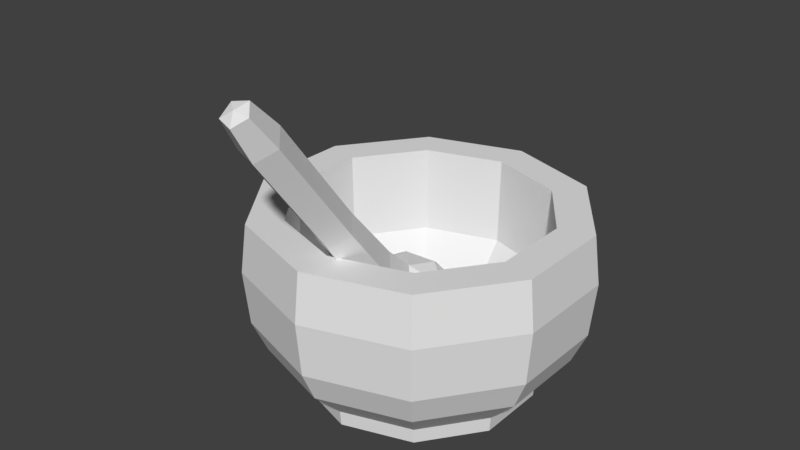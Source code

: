# Source: SM_StoneMortar_001.blend  (saved by Blender 2.79.0; exported with 4.5.12 LTS)
import bpy
from mathutils import Matrix  # noqa: F401  (used for matrix-valued properties, if any)

bpy.ops.wm.read_factory_settings(use_empty=True)
scene = bpy.context.scene
scene.name = 'Scene'

# ---- collections
col_collection_1 = bpy.data.collections.new('Collection 1'); scene.collection.children.link(col_collection_1)

# ---- materials (node trees are filled in below, after node groups)
mat_stone_mortar = bpy.data.materials.new('Stone Mortar')
mat_stone_mortar.alpha_threshold = 0.0
mat_stone_mortar.use_transparent_shadow = False
mat_stone_mortar.roughness = 0.5
mat_stone_mortar.line_color = (0.0, 0.0, 0.0, 1.0)

# ---- material node trees

# ---- world
world_world = bpy.data.worlds.new('World'); scene.world = world_world
world_world.color = (0.05088, 0.05088, 0.05088)
world_world.use_sun_shadow = False
world_world.sun_shadow_jitter_overblur = 0.0
world_world.cycles.sampling_method = 'MANUAL'

# ---- meshes
me_cylinder_001 = bpy.data.meshes.new('Cylinder.001')
me_cylinder_001.from_pydata([(-1.962e-08, 1.0, 0.1308), (0.5878, 0.809, 0.1308), (0.9511, 0.309, 0.1308), (0.9511, -0.309, 0.1308), (0.5878, -0.809, 0.1308), (-1.07e-07, -1.0, 0.1308), (-0.5878, -0.809, 0.1308), (-0.9511, -0.309, 0.1308), (-0.9511, 0.309, 0.1308), (-0.5878, 0.809, 0.1308), (-3.386e-08, 1.272, 0.4099), (0.7477, 1.029, 0.4099), (1.21, 0.3931, 0.4099), (1.21, -0.3931, 0.4099), (0.7477, -1.029, 0.4099), (-1.451e-07, -1.272, 0.4099), (-0.7477, -1.029, 0.4099), (-1.21, -0.3931, 0.4099), (-1.21, 0.3931, 0.4099), (-0.7477, 1.029, 0.4099), (-3.762e-08, 1.393, 0.679), (0.8189, 1.127, 0.679), (1.325, 0.4305, 0.679), (1.325, -0.4305, 0.679), (0.8189, -1.127, 0.679), (-1.594e-07, -1.393, 0.679), (-0.8189, -1.127, 0.679), (-1.325, -0.4305, 0.679), (-1.325, 0.4305, 0.679), (-0.8189, 1.127, 0.679), (-3.839e-08, 1.438, 1.144), (0.8453, 1.163, 1.144), (1.368, 0.4444, 1.144), (1.368, -0.4444, 1.144), (0.8453, -1.163, 1.144), (-1.641e-07, -1.438, 1.144), (-0.8453, -1.163, 1.144), (-1.368, -0.4444, 1.144), (-1.368, 0.4444, 1.144), (-0.8453, 1.163, 1.144), (-9.031e-08, 1.072, 0.805), (0.6303, 0.8676, 0.805), (1.02, 0.3314, 0.805), (1.02, -0.3314, 0.805), (0.6303, -0.8676, 0.805), (-1.545e-07, -1.072, 0.805), (-0.6303, -0.8676, 0.805), (-1.02, -0.3314, 0.805), (-1.02, 0.3314, 0.805), (-0.6303, 0.8676, 0.805), (-8.037e-08, 0.7759, 0.4256), (0.456, 0.6277, 0.4256), (0.7379, 0.2398, 0.4256), (0.7379, -0.2398, 0.4256), (0.456, -0.6277, 0.4256), (-1.268e-07, -0.7759, 0.4256), (-0.456, -0.6277, 0.4256), (-0.7379, -0.2398, 0.4256), (-0.7379, 0.2398, 0.4256), (-0.456, 0.6277, 0.4256), (-6.635e-08, 0.4845, 0.2351), (0.2848, 0.392, 0.2351), (0.4608, 0.1497, 0.2351), (0.4608, -0.1497, 0.2351), (0.2848, -0.392, 0.2351), (-9.535e-08, -0.4845, 0.2351), (-0.2848, -0.392, 0.2351), (-0.4608, -0.1497, 0.2351), (-0.4608, 0.1497, 0.2351), (-0.2848, 0.392, 0.2351), (-8.336e-08, 1.086, 1.558), (0.6385, 0.8789, 1.558), (1.033, 0.3357, 1.558), (1.033, -0.3357, 1.558), (0.6385, -0.8789, 1.558), (-1.484e-07, -1.086, 1.558), (-0.6385, -0.8789, 1.558), (-1.033, -0.3357, 1.558), (-1.033, 0.3357, 1.558), (-0.6385, 0.8789, 1.558), (0.8151, 1.122, 1.558), (-3.623e-08, 1.387, 1.558), (1.319, 0.4285, 1.558), (1.319, -0.4285, 1.558), (0.8151, -1.122, 1.558), (-1.575e-07, -1.387, 1.558), (-0.8151, -1.122, 1.558), (-1.319, -0.4285, 1.558), (-1.319, 0.4285, 1.558), (-0.8151, 1.122, 1.558), (-1.962e-08, 0.9878, 0.0), (0.5806, 0.7992, 0.0), (0.9395, 0.3053, 0.0), (0.9395, -0.3053, 0.0), (0.5806, -0.7992, 0.0), (-1.06e-07, -0.9878, 0.0), (-0.5806, -0.7992, 0.0), (-0.9395, -0.3053, 0.0), (-0.9395, 0.3053, 0.0), (-0.5806, 0.7992, 0.0), (0.03395, 0.04949, 0.3219), (0.3826, -0.3129, 0.3833), (-0.09923, -0.4383, 0.2894), (-0.397, -0.1102, 0.5351), (-0.09923, 0.218, 0.7808), (0.3826, 0.09263, 0.6869), (0.1671, -0.6966, 0.6344), (-0.3147, -0.5713, 0.7283), (-0.3147, -0.1657, 1.032), (0.1671, -0.04036, 1.126), (0.4649, -0.3685, 0.8801), (0.03395, -1.9, 2.925), (-0.04433, -0.1865, 0.2351), (0.2389, -0.1128, 0.2902), (0.1606, -0.3995, 0.2712), (0.4438, -0.08748, 0.5048), (0.2389, 0.1256, 0.4687), (-0.2194, 0.006358, 0.3795), (-0.2977, -0.2803, 0.3604), (-0.04433, 0.1992, 0.5239), (-0.2977, 0.1054, 0.6492), (0.1606, 0.2246, 0.7385), (0.4922, -0.3585, 0.6184), (0.4922, -0.1201, 0.7969), (0.03395, -0.625, 0.4188), (0.3172, -0.5514, 0.474), (-0.4243, -0.3585, 0.6184), (-0.2493, -0.5514, 0.474), (-0.2493, 0.07274, 0.9413), (-0.4243, -0.1201, 0.7969), (0.3172, 0.07274, 0.9413), (0.03395, 0.1464, 0.9964), (0.3656, -0.584, 0.766), (-0.09272, -0.7032, 0.6767), (-0.376, -0.3912, 0.9104), (-0.09272, -0.0791, 1.144), (0.3656, -0.1983, 1.055), (0.1122, -0.6779, 0.8913), (0.2873, -0.485, 1.036), (-0.171, -0.6042, 0.9465), (-0.171, -0.3658, 1.125), (0.1122, -0.2921, 1.18), (0.09624, -0.8118, 1.152), (0.2355, -0.6583, 1.267), (-0.1291, -0.7532, 1.196), (-0.1291, -0.5635, 1.338), (0.09624, -0.5049, 1.382), (0.08538, -1.159, 1.671), (0.2004, -1.032, 1.766), (-0.1007, -1.11, 1.707), (-0.1007, -0.9536, 1.825), (0.08538, -0.9052, 1.861), (0.08562, -1.815, 2.547), (0.2012, -1.688, 2.642), (-0.1013, -1.766, 2.583), (-0.1013, -1.609, 2.701), (0.08562, -1.561, 2.737), (0.07045, -1.97, 2.832), (0.1521, -1.88, 2.899), (-0.06161, -1.936, 2.858), (-0.06161, -1.825, 2.941), (0.07045, -1.791, 2.967)], [], [(2, 1, 11, 12), (90, 0, 1, 91), (96, 6, 7, 97), (17, 16, 26, 27), (0, 9, 19, 10), (9, 8, 18, 19), (8, 7, 17, 18), (7, 6, 16, 17), (6, 5, 15, 16), (5, 4, 14, 15), (4, 3, 13, 14), (1, 0, 10, 11), (3, 2, 12, 13), (24, 23, 33, 34), (14, 13, 23, 24), (11, 10, 20, 21), (18, 17, 27, 28), (15, 14, 24, 25), (12, 11, 21, 22), (19, 18, 28, 29), (16, 15, 25, 26), (13, 12, 22, 23), (10, 19, 29, 20), (31, 80, 82, 32), (21, 20, 30, 31), (28, 27, 37, 38), (25, 24, 34, 35), (22, 21, 31, 32), (29, 28, 38, 39), (26, 25, 35, 36), (23, 22, 32, 33), (20, 29, 39, 30), (27, 26, 36, 37), (75, 45, 46, 76), (38, 88, 89, 39), (35, 85, 86, 36), (32, 82, 83, 33), (39, 89, 81, 30), (36, 86, 87, 37), (33, 83, 84, 34), (37, 87, 88, 38), (34, 84, 85, 35), (43, 73, 72, 42), (70, 79, 49, 40), (71, 41, 42, 72), (78, 48, 49, 79), (77, 47, 48, 78), (76, 46, 47, 77), (42, 41, 51, 52), (44, 74, 73, 43), (75, 74, 44, 45), (56, 55, 65, 66), (49, 48, 58, 59), (46, 45, 55, 56), (43, 42, 52, 53), (40, 49, 59, 50), (47, 46, 56, 57), (44, 43, 53, 54), (41, 40, 50, 51), (48, 47, 57, 58), (45, 44, 54, 55), (61, 60, 69, 68, 67, 66, 65, 64, 63, 62), (53, 52, 62, 63), (50, 59, 69, 60), (57, 56, 66, 67), (54, 53, 63, 64), (51, 50, 60, 61), (58, 57, 67, 68), (55, 54, 64, 65), (52, 51, 61, 62), (59, 58, 68, 69), (70, 71, 80, 81), (71, 72, 82, 80), (72, 73, 83, 82), (73, 74, 84, 83), (74, 75, 85, 84), (75, 76, 86, 85), (76, 77, 87, 86), (77, 78, 88, 87), (78, 79, 89, 88), (79, 70, 81, 89), (90, 91, 92, 93, 94, 95, 96, 97, 98, 99), (95, 5, 6, 96), (94, 4, 5, 95), (91, 1, 2, 92), (93, 3, 4, 94), (92, 2, 3, 93), (99, 9, 0, 90), (98, 8, 9, 99), (97, 7, 8, 98), (30, 81, 80, 31), (70, 40, 41, 71), (100, 113, 112), (101, 113, 115), (100, 112, 117), (100, 117, 119), (100, 119, 116), (101, 115, 122), (102, 114, 124), (103, 118, 126), (104, 120, 128), (105, 121, 130), (101, 122, 125), (102, 124, 127), (103, 126, 129), (104, 128, 131), (105, 130, 123), (106, 132, 137), (107, 133, 139), (108, 134, 140), (109, 135, 141), (110, 136, 138), (137, 138, 143, 142), (138, 136, 141), (136, 109, 141), (141, 140, 145, 146), (141, 135, 140), (135, 108, 140), (139, 137, 142, 144), (140, 134, 139), (134, 107, 139), (138, 141, 146, 143), (139, 133, 137), (133, 106, 137), (140, 139, 144, 145), (137, 132, 138), (132, 110, 138), (123, 136, 110), (123, 130, 136), (130, 109, 136), (131, 135, 109), (131, 128, 135), (128, 108, 135), (129, 134, 108), (129, 126, 134), (126, 107, 134), (127, 133, 107), (127, 124, 133), (124, 106, 133), (125, 132, 106), (125, 122, 132), (122, 110, 132), (130, 131, 109), (130, 121, 131), (121, 104, 131), (128, 129, 108), (128, 120, 129), (120, 103, 129), (126, 127, 107), (126, 118, 127), (118, 102, 127), (124, 125, 106), (124, 114, 125), (114, 101, 125), (122, 123, 110), (122, 115, 123), (115, 105, 123), (116, 121, 105), (116, 119, 121), (119, 104, 121), (119, 120, 104), (119, 117, 120), (117, 103, 120), (117, 118, 103), (117, 112, 118), (112, 102, 118), (115, 116, 105), (115, 113, 116), (113, 100, 116), (112, 114, 102), (112, 113, 114), (113, 101, 114), (143, 146, 151, 148), (145, 144, 149, 150), (142, 143, 148, 147), (146, 145, 150, 151), (144, 142, 147, 149), (151, 150, 155, 156), (149, 147, 152, 154), (148, 151, 156, 153), (150, 149, 154, 155), (147, 148, 153, 152), (153, 156, 161, 158), (155, 154, 159, 160), (152, 153, 158, 157), (156, 155, 160, 161), (154, 152, 157, 159), (158, 161, 111), (161, 160, 111), (160, 159, 111), (159, 157, 111), (157, 158, 111)])
me_cylinder_001.materials.append(mat_stone_mortar)
me_cylinder_001.use_remesh_preserve_volume = False
me_cylinder_001.use_remesh_preserve_attributes = False
me_cylinder_001.use_mirror_vertex_groups = False
me_cylinder_001.update()

# ---- objects
ob_stone_mortar = bpy.data.objects.new('Stone Mortar', me_cylinder_001)

# ---- transforms, parenting, visibility, modifiers, constraints
ob_stone_mortar.location = (1.788e-08, 1.788e-08, 0.0)
ob_stone_mortar.scale = (0.1133, 0.113, 0.1129)
ob_stone_mortar.lineart.crease_threshold = 0.0

# ---- collection membership
col_collection_1.objects.link(ob_stone_mortar)

# ---- scene / render settings (as saved in the file)
scene.frame_start = 1; scene.frame_end = 250; scene.frame_set(1)
scene.render.engine = 'BLENDER_EEVEE_NEXT'
scene.render.resolution_percentage = 50
scene.render.dither_intensity = 0.0
scene.cycles.use_denoising = False
scene.cycles.samples = 128
scene.cycles.sampling_pattern = 'TABULATED_SOBOL'
scene.cycles.use_adaptive_sampling = False
scene.cycles.use_light_tree = False
scene.cycles.blur_glossy = 0.0
scene.cycles.sample_clamp_indirect = 0.0
scene.view_settings.view_transform = 'Standard'
bpy.context.view_layer.update()

# ---- added for rendering (the .blend has no active camera and no usable light): camera, sun
cam_auto = bpy.data.cameras.new('AutoCamera')
cam_auto.lens = 50.0
cam_auto.sensor_width = 36.0
cam_auto.clip_end = 1000.0
ob_auto_camera = bpy.data.objects.new('AutoCamera', cam_auto)
scene.collection.objects.link(ob_auto_camera)
ob_auto_camera.location = (0.552468, -0.693022, 0.609475)
ob_auto_camera.rotation_euler = (1.09748, -7.21219e-08, 0.694738)
scene.camera = ob_auto_camera
light_auto_sun = bpy.data.lights.new('AutoSun', 'SUN')
light_auto_sun.energy = 3.0
light_auto_sun.angle = 0.0523599
ob_auto_sun = bpy.data.objects.new('AutoSun', light_auto_sun)
scene.collection.objects.link(ob_auto_sun)
ob_auto_sun.rotation_euler = (0.872665, 0.174533, 0.523599)
bpy.context.view_layer.update()
